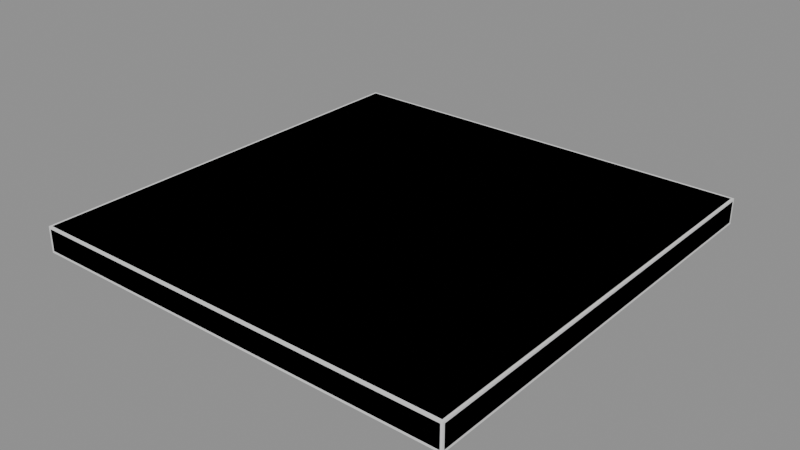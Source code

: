 # Source: BH_Roof_Flat.blend  (saved by Blender 5.2.44; exported with 4.5.12 LTS)
import bpy
from mathutils import Matrix  # noqa: F401  (used for matrix-valued properties, if any)

bpy.ops.wm.read_factory_settings(use_empty=True)
scene = bpy.context.scene
scene.name = 'Scene'

# ---- materials (node trees are filled in below, after node groups)
mat_bh_concrete_dark = bpy.data.materials.new('BH_Concrete_Dark')
mat_bh_concrete_dark.diffuse_color = (0.1301, 0.147, 0.1529, 1.0)

# ---- material node trees
mat_bh_concrete_dark.use_nodes = True; mat_bh_concrete_dark.node_tree.nodes.clear()
_N = mat_bh_concrete_dark.node_tree.nodes; _L = mat_bh_concrete_dark.node_tree.links
n0 = _N.new('ShaderNodeBsdfPrincipled'); n0.name = 'Principled BSDF'; n0.location = (-200, 100)
n0.inputs[0].default_value = (0.1301, 0.147, 0.1529, 1.0)
n0.inputs[2].default_value = 0.92
n0.inputs[10].default_value = 0.005
n1 = _N.new('ShaderNodeOutputMaterial'); n1.name = 'Material Output'; n1.location = (200, 100)
_L.new(n0.outputs[0], n1.inputs[0])
n1.is_active_output = True

# ---- meshes
me_bh_roof_flat_rendermesh = bpy.data.meshes.new('BH_Roof_Flat_RenderMesh')
me_bh_roof_flat_rendermesh.from_pydata([(-1.485, -1.485, 0.0), (-1.485, -1.5, 0.015), (-1.5, -1.485, 0.015), (-1.485, -1.5, 0.165), (-1.485, -1.485, 0.18), (-1.5, -1.485, 0.165), (-1.485, 1.485, 0.0), (-1.5, 1.485, 0.015), (-1.485, 1.5, 0.015), (-1.485, 1.485, 0.18), (-1.485, 1.5, 0.165), (-1.5, 1.485, 0.165), (1.485, -1.485, 0.0), (1.5, -1.485, 0.015), (1.485, -1.5, 0.015), (1.485, -1.485, 0.18), (1.485, -1.5, 0.165), (1.5, -1.485, 0.165), (1.485, 1.485, 0.0), (1.485, 1.5, 0.015), (1.5, 1.485, 0.015), (1.485, 1.485, 0.18), (1.5, 1.485, 0.165), (1.485, 1.5, 0.165)], [], [(0, 1, 2), (3, 4, 5), (6, 7, 8), (9, 10, 11), (12, 13, 14), (15, 16, 17), (18, 19, 20), (21, 22, 23), (0, 7, 6), (3, 2, 1), (9, 5, 4), (8, 11, 10), (6, 19, 18), (21, 10, 9), (20, 23, 22), (18, 13, 12), (15, 22, 21), (14, 17, 16), (12, 1, 0), (4, 16, 15), (18, 0, 6), (5, 7, 2), (16, 1, 14), (9, 15, 21), (10, 19, 8), (22, 13, 20), (0, 2, 7), (3, 5, 2), (9, 11, 5), (8, 7, 11), (6, 8, 19), (21, 23, 10), (20, 19, 23), (18, 20, 13), (15, 17, 22), (14, 13, 17), (12, 14, 1), (4, 3, 16), (18, 12, 0), (5, 11, 7), (16, 3, 1), (9, 4, 15), (10, 23, 19), (22, 17, 13)])
_uv = me_bh_roof_flat_rendermesh.uv_layers.new(name='UVMap')
_uv.uv.foreach_set('vector', [0.1262, 0.7487, 0.1262, 0.75, 0.125, 0.7488, 0.6042, 0.0, 0.625, 0.00125, 0.6042, 0.00125, 0.1262, 0.5013, 0.125, 0.5013, 0.1262, 0.5, 0.625, 0.2496, 0.6042, 0.2509, 0.6042, 0.2488, 0.3738, 0.7487, 0.3906, 0.7488, 0.3848, 0.7506, 0.6256, 0.75, 0.6042, 0.7513, 0.6042, 0.7491, 0.3737, 0.5013, 0.3848, 0.4994, 0.3906, 0.5013, 0.6256, 0.5, 0.6042, 0.5009, 0.6042, 0.4988, 0.1262, 0.7487, 0.125, 0.5013, 0.1262, 0.5013, 0.6042, 0.0, 0.3958, 0.00125, 0.3958, 0.0, 0.625, 0.2496, 0.6042, 0.00125, 0.625, 0.00125, 0.3958, 0.2512, 0.6042, 0.2488, 0.6042, 0.2509, 0.1262, 0.5013, 0.3848, 0.4994, 0.3737, 0.5013, 0.6256, 0.5, 0.6042, 0.2509, 0.625, 0.2496, 0.3906, 0.5013, 0.6042, 0.4988, 0.6042, 0.5009, 0.3737, 0.5013, 0.3906, 0.7488, 0.3738, 0.7487, 0.6256, 0.75, 0.6042, 0.5009, 0.6256, 0.5, 0.3848, 0.7506, 0.6042, 0.7491, 0.6042, 0.7513, 0.3738, 0.7487, 0.1262, 0.75, 0.1262, 0.7487, 0.625, 0.9987, 0.6042, 0.7513, 0.6256, 0.75, 0.3737, 0.5013, 0.1262, 0.7487, 0.1262, 0.5013, 0.6042, 0.00125, 0.3958, 0.2488, 0.3958, 0.00125, 0.6042, 0.7513, 0.3958, 0.9988, 0.3848, 0.7506, 0.8738, 0.5013, 0.6256, 0.75, 0.6256, 0.5, 0.6042, 0.2509, 0.3848, 0.4994, 0.3958, 0.2512, 0.6042, 0.5009, 0.3906, 0.7488, 0.3906, 0.5013, 0.1262, 0.7487, 0.125, 0.7488, 0.125, 0.5013, 0.6042, 0.0, 0.6042, 0.00125, 0.3958, 0.00125, 0.625, 0.2496, 0.6042, 0.2488, 0.6042, 0.00125, 0.3958, 0.2512, 0.3958, 0.2488, 0.6042, 0.2488, 0.1262, 0.5013, 0.1262, 0.5, 0.3848, 0.4994, 0.6256, 0.5, 0.6042, 0.4988, 0.6042, 0.2509, 0.3906, 0.5013, 0.3848, 0.4994, 0.6042, 0.4988, 0.3737, 0.5013, 0.3906, 0.5013, 0.3906, 0.7488, 0.6256, 0.75, 0.6042, 0.7491, 0.6042, 0.5009, 0.3848, 0.7506, 0.3906, 0.7488, 0.6042, 0.7491, 0.3738, 0.7487, 0.3848, 0.7506, 0.1262, 0.75, 0.625, 0.9987, 0.6042, 0.9987, 0.6042, 0.7513, 0.3737, 0.5013, 0.3738, 0.7487, 0.1262, 0.7487, 0.6042, 0.00125, 0.6042, 0.2488, 0.3958, 0.2488, 0.6042, 0.7513, 0.6042, 0.9987, 0.3958, 0.9988, 0.8738, 0.5013, 0.8738, 0.7487, 0.6256, 0.75, 0.6042, 0.2509, 0.6042, 0.4988, 0.3848, 0.4994, 0.6042, 0.5009, 0.6042, 0.7491, 0.3906, 0.7488])
me_bh_roof_flat_rendermesh.materials.append(mat_bh_concrete_dark)
me_bh_roof_flat_rendermesh.update()
me_bh_roof_flat_col_00_convcolonly = bpy.data.meshes.new('BH_Roof_Flat_COL_00-convcolonly')
me_bh_roof_flat_col_00_convcolonly.from_pydata([(-1.5, -1.5, 0.0), (-1.5, -1.5, 0.18), (-1.5, 1.5, 0.0), (-1.5, 1.5, 0.18), (1.5, -1.5, 0.0), (1.5, -1.5, 0.18), (1.5, 1.5, 0.0), (1.5, 1.5, 0.18)], [], [(0, 1, 3, 2), (2, 3, 7, 6), (6, 7, 5, 4), (4, 5, 1, 0), (2, 6, 4, 0), (7, 3, 1, 5)])
_uv = me_bh_roof_flat_col_00_convcolonly.uv_layers.new(name='UVMap')
_uv.uv.foreach_set('vector', [0.375, 0.0, 0.625, 0.0, 0.625, 0.25, 0.375, 0.25, 0.375, 0.25, 0.625, 0.25, 0.625, 0.5, 0.375, 0.5, 0.375, 0.5, 0.625, 0.5, 0.625, 0.75, 0.375, 0.75, 0.375, 0.75, 0.625, 0.75, 0.625, 1.0, 0.375, 1.0, 0.125, 0.5, 0.375, 0.5, 0.375, 0.75, 0.125, 0.75, 0.625, 0.5, 0.875, 0.5, 0.875, 0.75, 0.625, 0.75])
me_bh_roof_flat_col_00_convcolonly.update()

# ---- objects
ob_bh_roof_flat_rendermesh = bpy.data.objects.new('BH_Roof_Flat_RenderMesh', me_bh_roof_flat_rendermesh)
ob_bh_roof_flat_col_00_convcolonly = bpy.data.objects.new('BH_Roof_Flat_COL_00-convcolonly', me_bh_roof_flat_col_00_convcolonly)
ob_bh_roof_flat = bpy.data.objects.new('BH_Roof_Flat', None)

# ---- transforms, parenting, visibility, modifiers, constraints
ob_bh_roof_flat_rendermesh.parent = ob_bh_roof_flat
ob_bh_roof_flat_rendermesh.location = (0.0, 0.0, 0.0)
ob_bh_roof_flat_col_00_convcolonly.parent = ob_bh_roof_flat
ob_bh_roof_flat_col_00_convcolonly.location = (0.0, 0.0, 0.0)
ob_bh_roof_flat.location = (0.0, 0.0, 0.0)

# ---- collection membership
scene.collection.objects.link(ob_bh_roof_flat_rendermesh)
scene.collection.objects.link(ob_bh_roof_flat_col_00_convcolonly)
scene.collection.objects.link(ob_bh_roof_flat)

# ---- scene / render settings (as saved in the file)
scene.frame_start = 1; scene.frame_end = 250; scene.frame_set(1)
scene.render.engine = 'BLENDER_EEVEE_NEXT'
scene.render.bake_bias = 0.0
scene.render.bake_samples = 0
scene.render.compositor_device = 'GPU'
scene.eevee.use_volume_custom_range = False
scene.eevee.fast_gi_thickness_near = 0.1
scene.eevee.fast_gi_thickness_far = 0.0
scene.eevee.ray_tracing_options.screen_trace_thickness = 0.1
bpy.context.view_layer.update()

# ---- added for rendering (the .blend has no active camera and no usable light): camera, sun + grey world if the file has none
cam_auto = bpy.data.cameras.new('AutoCamera')
cam_auto.lens = 50.0
cam_auto.sensor_width = 36.0
cam_auto.clip_end = 1000.0
ob_auto_camera = bpy.data.objects.new('AutoCamera', cam_auto)
scene.collection.objects.link(ob_auto_camera)
ob_auto_camera.location = (3.92893, -4.71471, 3.23314)
ob_auto_camera.rotation_euler = (1.09748, -7.21219e-08, 0.694738)
scene.camera = ob_auto_camera
light_auto_sun = bpy.data.lights.new('AutoSun', 'SUN')
light_auto_sun.energy = 3.0
light_auto_sun.angle = 0.0523599
ob_auto_sun = bpy.data.objects.new('AutoSun', light_auto_sun)
scene.collection.objects.link(ob_auto_sun)
ob_auto_sun.rotation_euler = (0.872665, 0.174533, 0.523599)
if scene.world is None:
    world_auto = bpy.data.worlds.new('AutoWorld')
    world_auto.color = (0.3, 0.3, 0.3)
    scene.world = world_auto
bpy.context.view_layer.update()
